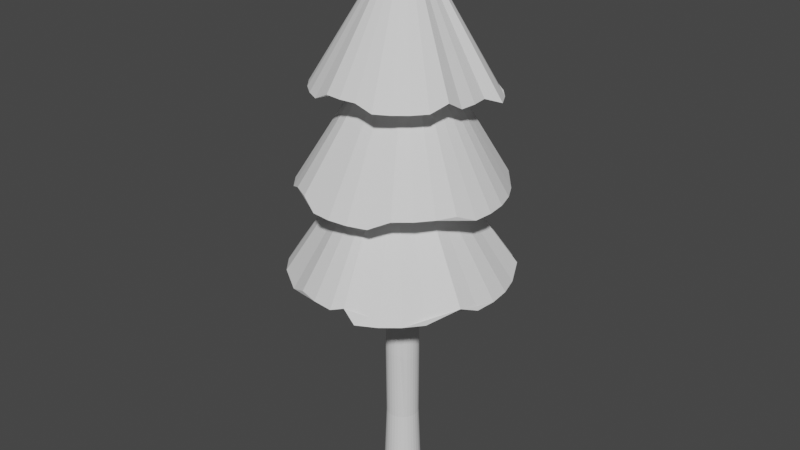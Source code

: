 # Source: pine.blend  (saved by Blender 3.4.6; exported with 4.5.12 LTS)
import bpy
from mathutils import Matrix  # noqa: F401  (used for matrix-valued properties, if any)

bpy.ops.wm.read_factory_settings(use_empty=True)
scene = bpy.context.scene
scene.name = 'Scene'

# ---- collections
col_collection = bpy.data.collections.new('Collection'); scene.collection.children.link(col_collection)

# ---- world
world_world = bpy.data.worlds.new('World'); scene.world = world_world
world_world.use_nodes = True; world_world.node_tree.nodes.clear()
_N = world_world.node_tree.nodes; _L = world_world.node_tree.links
n0 = _N.new('ShaderNodeOutputWorld'); n0.name = 'World Output'; n0.location = (300, 300)
n1 = _N.new('ShaderNodeBackground'); n1.name = 'Background'; n1.location = (10, 300)
n1.inputs[0].default_value = (0.05088, 0.05088, 0.05088, 1.0)
_L.new(n1.outputs[0], n0.inputs[0])
n0.is_active_output = True
world_world.color = (0.05088, 0.05088, 0.05088)
world_world.use_sun_shadow = False
world_world.sun_shadow_jitter_overblur = 0.0

# ---- meshes
me_cylinder = bpy.data.meshes.new('Cylinder')
me_cylinder.from_pydata([(0.0, 1.0, 0.09931), (0.0, 1.0, 16.39), (0.1951, 0.9808, 0.09931), (0.1951, 0.9808, 16.39), (0.3827, 0.9239, 0.09931), (0.3827, 0.9239, 16.39), (0.5556, 0.8315, 0.09931), (0.5556, 0.8315, 16.39), (0.7071, 0.7071, 0.09931), (0.7071, 0.7071, 16.39), (0.8315, 0.5556, 0.09931), (0.8315, 0.5556, 16.39), (0.9239, 0.3827, 0.09931), (0.9239, 0.3827, 16.39), (0.9808, 0.1951, 0.09931), (0.9808, 0.1951, 16.39), (1.0, 0.0, 0.09931), (1.0, 0.0, 16.39), (0.9808, -0.1951, 0.09931), (0.9808, -0.1951, 16.39), (0.9239, -0.3827, 0.09931), (0.9239, -0.3827, 16.39), (0.8315, -0.5556, 0.09931), (0.8315, -0.5556, 16.39), (0.7071, -0.7071, 0.09931), (0.7071, -0.7071, 16.39), (0.5556, -0.8315, 0.09931), (0.5087, -0.8099, 16.17), (0.3827, -0.9239, 0.09931), (0.344, -0.898, 16.17), (0.1951, -0.9808, 0.09931), (0.1652, -0.9522, 16.17), (0.0, -1.0, 0.09931), (-0.02071, -0.9705, 16.17), (-0.1951, -0.9808, 0.09931), (-0.2066, -0.9522, 16.17), (-0.3827, -0.9239, 0.09931), (-0.3854, -0.898, 16.17), (-0.5556, -0.8315, 0.09931), (-0.5501, -0.8099, 16.17), (-0.7071, -0.7071, 0.09931), (-0.6945, -0.6914, 16.17), (-0.8315, -0.5556, 0.09931), (-0.813, -0.547, 16.17), (-0.9239, -0.3827, 0.09931), (-0.9011, -0.3823, 16.17), (-0.9808, -0.1951, 0.09931), (-0.9553, -0.2035, 16.17), (-1.0, 0.0, 0.09931), (-0.9736, -0.01762, 16.17), (-0.9808, 0.1951, 0.09931), (-0.9553, 0.1683, 16.17), (-0.9239, 0.3827, 0.09931), (-0.9011, 0.3471, 16.17), (-0.8315, 0.5556, 0.09931), (-0.813, 0.5118, 16.17), (-0.7071, 0.7071, 0.09931), (-0.6945, 0.6562, 16.17), (-0.5556, 0.8315, 0.09931), (-0.5501, 0.7747, 16.17), (-0.3827, 0.9239, 0.09931), (-0.3827, 0.9239, 16.39), (-0.1951, 0.9808, 0.09931), (-0.1951, 0.9808, 16.39), (4.423e-09, 0.8571, 3.935), (0.1672, 0.8407, 3.935), (0.328, 0.7919, 3.935), (0.4762, 0.7127, 3.935), (0.6061, 0.6061, 3.935), (0.7127, 0.4762, 3.935), (0.7919, 0.328, 3.935), (0.8407, 0.1672, 3.935), (0.8571, -4.847e-10, 3.935), (0.8407, -0.1672, 3.935), (0.7919, -0.328, 3.935), (0.7127, -0.4762, 3.935), (0.6061, -0.6061, 3.935), (0.4762, -0.7127, 3.935), (0.328, -0.7919, 3.935), (0.1672, -0.8407, 3.935), (4.423e-09, -0.8571, 3.935), (-0.1672, -0.8407, 3.935), (-0.328, -0.7919, 3.935), (-0.4762, -0.7127, 3.935), (-0.6061, -0.6061, 3.935), (-0.7127, -0.4762, 3.935), (-0.7919, -0.328, 3.935), (-0.8407, -0.1672, 3.935), (-0.8571, -4.847e-10, 3.935), (-0.8407, 0.1672, 3.935), (-0.7919, 0.328, 3.935), (-0.7127, 0.4762, 3.935), (-0.6061, 0.6061, 3.935), (-0.4762, 0.7127, 3.935), (-0.328, 0.7919, 3.935), (-0.1672, 0.8407, 3.935), (0.1099, 0.7121, 7.79), (0.2814, 0.6952, 7.79), (0.4463, 0.6452, 7.79), (0.5984, 0.5639, 7.79), (0.7316, 0.4546, 7.79), (0.841, 0.3213, 7.79), (0.9222, 0.1693, 7.79), (0.9722, 0.004342, 7.79), (0.9891, -0.1672, 7.79), (0.9722, -0.3387, 7.79), (0.9222, -0.5037, 7.79), (0.841, -0.6557, 7.79), (0.7316, -0.7889, 7.79), (0.5495, -0.8736, 7.978), (0.4046, -0.9511, 7.978), (0.2474, -0.9987, 7.978), (0.08397, -1.015, 7.978), (-0.0795, -0.9987, 7.978), (-0.2367, -0.9511, 7.978), (-0.3815, -0.8736, 7.978), (-0.5085, -0.7694, 7.978), (-0.6127, -0.6424, 7.978), (-0.6901, -0.4976, 7.978), (-0.7378, -0.3404, 7.978), (-0.7539, -0.1769, 7.978), (-0.7378, -0.01348, 7.978), (-0.6901, 0.1437, 7.978), (-0.6127, 0.2886, 7.978), (-0.5085, 0.4155, 7.978), (-0.3815, 0.5197, 7.978), (-0.2266, 0.6452, 7.79), (-0.06169, 0.6952, 7.79), (0.2105, 0.5876, 11.24), (0.3734, 0.5716, 11.24), (0.5301, 0.5241, 11.24), (0.6745, 0.4469, 11.24), (0.801, 0.3431, 11.24), (0.9048, 0.2165, 11.24), (0.982, 0.07216, 11.24), (1.03, -0.08449, 11.24), (1.046, -0.2474, 11.24), (1.03, -0.4103, 11.24), (0.982, -0.5669, 11.24), (0.9048, -0.7113, 11.24), (0.801, -0.8378, 11.24), (0.6353, -0.9237, 11.26), (0.4978, -0.9972, 11.26), (0.3485, -1.043, 11.26), (0.1932, -1.058, 11.26), (0.03801, -1.043, 11.26), (-0.1113, -0.9972, 11.26), (-0.2488, -0.9237, 11.26), (-0.3694, -0.8248, 11.26), (-0.4684, -0.7042, 11.26), (-0.5419, -0.5666, 11.26), (-0.5872, -0.4173, 11.26), (-0.6025, -0.2621, 11.26), (-0.5872, -0.1069, 11.26), (-0.5419, 0.04241, 11.26), (-0.4684, 0.18, 11.26), (-0.3694, 0.3006, 11.26), (-0.2488, 0.3995, 11.26), (-0.109, 0.5241, 11.24), (0.04764, 0.5716, 11.24)], [], [(128, 1, 3, 129), (129, 3, 5, 130), (130, 5, 7, 131), (131, 7, 9, 132), (132, 9, 11, 133), (133, 11, 13, 134), (134, 13, 15, 135), (135, 15, 17, 136), (136, 17, 19, 137), (137, 19, 21, 138), (138, 21, 23, 139), (139, 23, 25, 140), (140, 25, 27, 141), (141, 27, 29, 142), (142, 29, 31, 143), (143, 31, 33, 144), (144, 33, 35, 145), (145, 35, 37, 146), (146, 37, 39, 147), (147, 39, 41, 148), (148, 41, 43, 149), (149, 43, 45, 150), (150, 45, 47, 151), (151, 47, 49, 152), (152, 49, 51, 153), (153, 51, 53, 154), (154, 53, 55, 155), (155, 55, 57, 156), (156, 57, 59, 157), (157, 59, 61, 158), (3, 1, 63, 61, 59, 57, 55, 53, 51, 49, 47, 45, 43, 41, 39, 37, 35, 33, 31, 29, 27, 25, 23, 21, 19, 17, 15, 13, 11, 9, 7, 5), (158, 61, 63, 159), (159, 63, 1, 128), (0, 2, 4, 6, 8, 10, 12, 14, 16, 18, 20, 22, 24, 26, 28, 30, 32, 34, 36, 38, 40, 42, 44, 46, 48, 50, 52, 54, 56, 58, 60, 62), (62, 95, 64, 0), (60, 94, 95, 62), (58, 93, 94, 60), (56, 92, 93, 58), (54, 91, 92, 56), (52, 90, 91, 54), (50, 89, 90, 52), (48, 88, 89, 50), (46, 87, 88, 48), (44, 86, 87, 46), (42, 85, 86, 44), (40, 84, 85, 42), (38, 83, 84, 40), (36, 82, 83, 38), (34, 81, 82, 36), (32, 80, 81, 34), (30, 79, 80, 32), (28, 78, 79, 30), (26, 77, 78, 28), (24, 76, 77, 26), (22, 75, 76, 24), (20, 74, 75, 22), (18, 73, 74, 20), (16, 72, 73, 18), (14, 71, 72, 16), (12, 70, 71, 14), (10, 69, 70, 12), (8, 68, 69, 10), (6, 67, 68, 8), (4, 66, 67, 6), (2, 65, 66, 4), (0, 64, 65, 2), (95, 127, 96, 64), (94, 126, 127, 95), (93, 125, 126, 94), (92, 124, 125, 93), (91, 123, 124, 92), (90, 122, 123, 91), (89, 121, 122, 90), (88, 120, 121, 89), (87, 119, 120, 88), (86, 118, 119, 87), (85, 117, 118, 86), (84, 116, 117, 85), (83, 115, 116, 84), (82, 114, 115, 83), (81, 113, 114, 82), (80, 112, 113, 81), (79, 111, 112, 80), (78, 110, 111, 79), (77, 109, 110, 78), (76, 108, 109, 77), (75, 107, 108, 76), (74, 106, 107, 75), (73, 105, 106, 74), (72, 104, 105, 73), (71, 103, 104, 72), (70, 102, 103, 71), (69, 101, 102, 70), (68, 100, 101, 69), (67, 99, 100, 68), (66, 98, 99, 67), (65, 97, 98, 66), (64, 96, 97, 65), (127, 159, 128, 96), (126, 158, 159, 127), (125, 157, 158, 126), (124, 156, 157, 125), (123, 155, 156, 124), (122, 154, 155, 123), (121, 153, 154, 122), (120, 152, 153, 121), (119, 151, 152, 120), (118, 150, 151, 119), (117, 149, 150, 118), (116, 148, 149, 117), (115, 147, 148, 116), (114, 146, 147, 115), (113, 145, 146, 114), (112, 144, 145, 113), (111, 143, 144, 112), (110, 142, 143, 111), (109, 141, 142, 110), (108, 140, 141, 109), (107, 139, 140, 108), (106, 138, 139, 107), (105, 137, 138, 106), (104, 136, 137, 105), (103, 135, 136, 104), (102, 134, 135, 103), (101, 133, 134, 102), (100, 132, 133, 101), (99, 131, 132, 100), (98, 130, 131, 99), (97, 129, 130, 98), (96, 128, 129, 97)])
_uv = me_cylinder.uv_layers.new(name='UVMap')
_uv.uv.foreach_set('vector', [1.0, 0.8402, 1.0, 1.0, 0.9688, 1.0, 0.9688, 0.8402, 0.9688, 0.8402, 0.9688, 1.0, 0.9375, 1.0, 0.9375, 0.8402, 0.9375, 0.8402, 0.9375, 1.0, 0.9062, 1.0, 0.9062, 0.8402, 0.9062, 0.8402, 0.9062, 1.0, 0.875, 1.0, 0.875, 0.8402, 0.875, 0.8402, 0.875, 1.0, 0.8438, 1.0, 0.8438, 0.8402, 0.8438, 0.8402, 0.8438, 1.0, 0.8125, 1.0, 0.8125, 0.8402, 0.8125, 0.8402, 0.8125, 1.0, 0.7812, 1.0, 0.7812, 0.8402, 0.7812, 0.8402, 0.7812, 1.0, 0.75, 1.0, 0.75, 0.8402, 0.75, 0.8402, 0.75, 1.0, 0.7188, 1.0, 0.7188, 0.8402, 0.7188, 0.8402, 0.7188, 1.0, 0.6875, 1.0, 0.6875, 0.8402, 0.6875, 0.8402, 0.6875, 1.0, 0.6562, 1.0, 0.6562, 0.8402, 0.6562, 0.8402, 0.6562, 1.0, 0.625, 1.0, 0.625, 0.8402, 0.625, 0.8402, 0.625, 1.0, 0.5938, 1.0, 0.5938, 0.8402, 0.5938, 0.8402, 0.5938, 1.0, 0.5625, 1.0, 0.5625, 0.8402, 0.5625, 0.8402, 0.5625, 1.0, 0.5312, 1.0, 0.5312, 0.8402, 0.5312, 0.8402, 0.5312, 1.0, 0.5, 1.0, 0.5, 0.8402, 0.5, 0.8402, 0.5, 1.0, 0.4688, 1.0, 0.4688, 0.8402, 0.4688, 0.8402, 0.4688, 1.0, 0.4375, 1.0, 0.4375, 0.8402, 0.4375, 0.8402, 0.4375, 1.0, 0.4062, 1.0, 0.4062, 0.8402, 0.4062, 0.8402, 0.4062, 1.0, 0.375, 1.0, 0.375, 0.8402, 0.375, 0.8402, 0.375, 1.0, 0.3438, 1.0, 0.3438, 0.8402, 0.3438, 0.8402, 0.3438, 1.0, 0.3125, 1.0, 0.3125, 0.8402, 0.3125, 0.8402, 0.3125, 1.0, 0.2812, 1.0, 0.2812, 0.8402, 0.2812, 0.8402, 0.2812, 1.0, 0.25, 1.0, 0.25, 0.8402, 0.25, 0.8402, 0.25, 1.0, 0.2188, 1.0, 0.2188, 0.8402, 0.2188, 0.8402, 0.2188, 1.0, 0.1875, 1.0, 0.1875, 0.8402, 0.1875, 0.8402, 0.1875, 1.0, 0.1562, 1.0, 0.1562, 0.8402, 0.1562, 0.8402, 0.1562, 1.0, 0.125, 1.0, 0.125, 0.8402, 0.125, 0.8402, 0.125, 1.0, 0.09375, 1.0, 0.09375, 0.8402, 0.09375, 0.8402, 0.09375, 1.0, 0.0625, 1.0, 0.0625, 0.8402, 0.2968, 0.4854, 0.25, 0.49, 0.2032, 0.4854, 0.1582, 0.4717, 0.1167, 0.4496, 0.08029, 0.4197, 0.05045, 0.3833, 0.02827, 0.3418, 0.01461, 0.2968, 0.01, 0.25, 0.01461, 0.2032, 0.02827, 0.1582, 0.05045, 0.1167, 0.08029, 0.08029, 0.1167, 0.05045, 0.1582, 0.02827, 0.2032, 0.01461, 0.25, 0.01, 0.2968, 0.01461, 0.3418, 0.02827, 0.3833, 0.05045, 0.4197, 0.08029, 0.4496, 0.1167, 0.4717, 0.1582, 0.4854, 0.2032, 0.49, 0.25, 0.4854, 0.2968, 0.4717, 0.3418, 0.4496, 0.3833, 0.4197, 0.4197, 0.3833, 0.4496, 0.3418, 0.4717, 0.0625, 0.8402, 0.0625, 1.0, 0.03125, 1.0, 0.03125, 0.8402, 0.03125, 0.8402, 0.03125, 1.0, 0.0, 1.0, 0.0, 0.8402, 0.75, 0.49, 0.7968, 0.4854, 0.8418, 0.4717, 0.8833, 0.4496, 0.9197, 0.4197, 0.9496, 0.3833, 0.9717, 0.3418, 0.9854, 0.2968, 0.99, 0.25, 0.9854, 0.2032, 0.9717, 0.1582, 0.9496, 0.1167, 0.9197, 0.08029, 0.8833, 0.05045, 0.8418, 0.02827, 0.7968, 0.01461, 0.75, 0.01, 0.7032, 0.01461, 0.6582, 0.02827, 0.6167, 0.05045, 0.5803, 0.08029, 0.5504, 0.1167, 0.5283, 0.1582, 0.5146, 0.2032, 0.51, 0.25, 0.5146, 0.2968, 0.5283, 0.3418, 0.5504, 0.3833, 0.5803, 0.4197, 0.6167, 0.4496, 0.6582, 0.4717, 0.7032, 0.4854, 0.03125, 0.5, 0.03125, 0.6178, 0.0, 0.6178, 0.0, 0.5, 0.0625, 0.5, 0.0625, 0.6178, 0.03125, 0.6178, 0.03125, 0.5, 0.09375, 0.5, 0.09375, 0.6178, 0.0625, 0.6178, 0.0625, 0.5, 0.125, 0.5, 0.125, 0.6178, 0.09375, 0.6178, 0.09375, 0.5, 0.1562, 0.5, 0.1562, 0.6178, 0.125, 0.6178, 0.125, 0.5, 0.1875, 0.5, 0.1875, 0.6178, 0.1562, 0.6178, 0.1562, 0.5, 0.2188, 0.5, 0.2188, 0.6178, 0.1875, 0.6178, 0.1875, 0.5, 0.25, 0.5, 0.25, 0.6178, 0.2188, 0.6178, 0.2188, 0.5, 0.2812, 0.5, 0.2812, 0.6178, 0.25, 0.6178, 0.25, 0.5, 0.3125, 0.5, 0.3125, 0.6178, 0.2812, 0.6178, 0.2812, 0.5, 0.3438, 0.5, 0.3438, 0.6178, 0.3125, 0.6178, 0.3125, 0.5, 0.375, 0.5, 0.375, 0.6178, 0.3438, 0.6178, 0.3438, 0.5, 0.4062, 0.5, 0.4062, 0.6178, 0.375, 0.6178, 0.375, 0.5, 0.4375, 0.5, 0.4375, 0.6178, 0.4062, 0.6178, 0.4062, 0.5, 0.4688, 0.5, 0.4688, 0.6178, 0.4375, 0.6178, 0.4375, 0.5, 0.5, 0.5, 0.5, 0.6178, 0.4688, 0.6178, 0.4688, 0.5, 0.5312, 0.5, 0.5312, 0.6178, 0.5, 0.6178, 0.5, 0.5, 0.5625, 0.5, 0.5625, 0.6178, 0.5312, 0.6178, 0.5312, 0.5, 0.5938, 0.5, 0.5938, 0.6178, 0.5625, 0.6178, 0.5625, 0.5, 0.625, 0.5, 0.625, 0.6178, 0.5938, 0.6178, 0.5938, 0.5, 0.6562, 0.5, 0.6562, 0.6178, 0.625, 0.6178, 0.625, 0.5, 0.6875, 0.5, 0.6875, 0.6178, 0.6562, 0.6178, 0.6562, 0.5, 0.7188, 0.5, 0.7188, 0.6178, 0.6875, 0.6178, 0.6875, 0.5, 0.75, 0.5, 0.75, 0.6178, 0.7188, 0.6178, 0.7188, 0.5, 0.7812, 0.5, 0.7812, 0.6178, 0.75, 0.6178, 0.75, 0.5, 0.8125, 0.5, 0.8125, 0.6178, 0.7812, 0.6178, 0.7812, 0.5, 0.8438, 0.5, 0.8438, 0.6178, 0.8125, 0.6178, 0.8125, 0.5, 0.875, 0.5, 0.875, 0.6178, 0.8438, 0.6178, 0.8438, 0.5, 0.9062, 0.5, 0.9062, 0.6178, 0.875, 0.6178, 0.875, 0.5, 0.9375, 0.5, 0.9375, 0.6178, 0.9062, 0.6178, 0.9062, 0.5, 0.9688, 0.5, 0.9688, 0.6178, 0.9375, 0.6178, 0.9375, 0.5, 1.0, 0.5, 1.0, 0.6178, 0.9688, 0.6178, 0.9688, 0.5, 0.03125, 0.6178, 0.03125, 0.7362, 0.0, 0.7362, 0.0, 0.6178, 0.0625, 0.6178, 0.0625, 0.7362, 0.03125, 0.7362, 0.03125, 0.6178, 0.09375, 0.6178, 0.09375, 0.7362, 0.0625, 0.7362, 0.0625, 0.6178, 0.125, 0.6178, 0.125, 0.7362, 0.09375, 0.7362, 0.09375, 0.6178, 0.1562, 0.6178, 0.1562, 0.7362, 0.125, 0.7362, 0.125, 0.6178, 0.1875, 0.6178, 0.1875, 0.7362, 0.1562, 0.7362, 0.1562, 0.6178, 0.2188, 0.6178, 0.2188, 0.7362, 0.1875, 0.7362, 0.1875, 0.6178, 0.25, 0.6178, 0.25, 0.7362, 0.2188, 0.7362, 0.2188, 0.6178, 0.2812, 0.6178, 0.2812, 0.7362, 0.25, 0.7362, 0.25, 0.6178, 0.3125, 0.6178, 0.3125, 0.7362, 0.2812, 0.7362, 0.2812, 0.6178, 0.3438, 0.6178, 0.3438, 0.7362, 0.3125, 0.7362, 0.3125, 0.6178, 0.375, 0.6178, 0.375, 0.7362, 0.3438, 0.7362, 0.3438, 0.6178, 0.4062, 0.6178, 0.4062, 0.7362, 0.375, 0.7362, 0.375, 0.6178, 0.4375, 0.6178, 0.4375, 0.7362, 0.4062, 0.7362, 0.4062, 0.6178, 0.4688, 0.6178, 0.4688, 0.7362, 0.4375, 0.7362, 0.4375, 0.6178, 0.5, 0.6178, 0.5, 0.7362, 0.4688, 0.7362, 0.4688, 0.6178, 0.5312, 0.6178, 0.5312, 0.7362, 0.5, 0.7362, 0.5, 0.6178, 0.5625, 0.6178, 0.5625, 0.7362, 0.5312, 0.7362, 0.5312, 0.6178, 0.5938, 0.6178, 0.5938, 0.7362, 0.5625, 0.7362, 0.5625, 0.6178, 0.625, 0.6178, 0.625, 0.7362, 0.5938, 0.7362, 0.5938, 0.6178, 0.6562, 0.6178, 0.6562, 0.7362, 0.625, 0.7362, 0.625, 0.6178, 0.6875, 0.6178, 0.6875, 0.7362, 0.6562, 0.7362, 0.6562, 0.6178, 0.7188, 0.6178, 0.7188, 0.7362, 0.6875, 0.7362, 0.6875, 0.6178, 0.75, 0.6178, 0.75, 0.7362, 0.7188, 0.7362, 0.7188, 0.6178, 0.7812, 0.6178, 0.7812, 0.7362, 0.75, 0.7362, 0.75, 0.6178, 0.8125, 0.6178, 0.8125, 0.7362, 0.7812, 0.7362, 0.7812, 0.6178, 0.8438, 0.6178, 0.8438, 0.7362, 0.8125, 0.7362, 0.8125, 0.6178, 0.875, 0.6178, 0.875, 0.7362, 0.8438, 0.7362, 0.8438, 0.6178, 0.9062, 0.6178, 0.9062, 0.7362, 0.875, 0.7362, 0.875, 0.6178, 0.9375, 0.6178, 0.9375, 0.7362, 0.9062, 0.7362, 0.9062, 0.6178, 0.9688, 0.6178, 0.9688, 0.7362, 0.9375, 0.7362, 0.9375, 0.6178, 1.0, 0.6178, 1.0, 0.7362, 0.9688, 0.7362, 0.9688, 0.6178, 0.03125, 0.7362, 0.03125, 0.8402, 0.0, 0.8402, 0.0, 0.7362, 0.0625, 0.7362, 0.0625, 0.8402, 0.03125, 0.8402, 0.03125, 0.7362, 0.09375, 0.7362, 0.09375, 0.8402, 0.0625, 0.8402, 0.0625, 0.7362, 0.125, 0.7362, 0.125, 0.8402, 0.09375, 0.8402, 0.09375, 0.7362, 0.1562, 0.7362, 0.1562, 0.8402, 0.125, 0.8402, 0.125, 0.7362, 0.1875, 0.7362, 0.1875, 0.8402, 0.1562, 0.8402, 0.1562, 0.7362, 0.2188, 0.7362, 0.2188, 0.8402, 0.1875, 0.8402, 0.1875, 0.7362, 0.25, 0.7362, 0.25, 0.8402, 0.2188, 0.8402, 0.2188, 0.7362, 0.2812, 0.7362, 0.2812, 0.8402, 0.25, 0.8402, 0.25, 0.7362, 0.3125, 0.7362, 0.3125, 0.8402, 0.2812, 0.8402, 0.2812, 0.7362, 0.3438, 0.7362, 0.3438, 0.8402, 0.3125, 0.8402, 0.3125, 0.7362, 0.375, 0.7362, 0.375, 0.8402, 0.3438, 0.8402, 0.3438, 0.7362, 0.4062, 0.7362, 0.4062, 0.8402, 0.375, 0.8402, 0.375, 0.7362, 0.4375, 0.7362, 0.4375, 0.8402, 0.4062, 0.8402, 0.4062, 0.7362, 0.4688, 0.7362, 0.4688, 0.8402, 0.4375, 0.8402, 0.4375, 0.7362, 0.5, 0.7362, 0.5, 0.8402, 0.4688, 0.8402, 0.4688, 0.7362, 0.5312, 0.7362, 0.5312, 0.8402, 0.5, 0.8402, 0.5, 0.7362, 0.5625, 0.7362, 0.5625, 0.8402, 0.5312, 0.8402, 0.5312, 0.7362, 0.5938, 0.7362, 0.5938, 0.8402, 0.5625, 0.8402, 0.5625, 0.7362, 0.625, 0.7362, 0.625, 0.8402, 0.5938, 0.8402, 0.5938, 0.7362, 0.6562, 0.7362, 0.6562, 0.8402, 0.625, 0.8402, 0.625, 0.7362, 0.6875, 0.7362, 0.6875, 0.8402, 0.6562, 0.8402, 0.6562, 0.7362, 0.7188, 0.7362, 0.7188, 0.8402, 0.6875, 0.8402, 0.6875, 0.7362, 0.75, 0.7362, 0.75, 0.8402, 0.7188, 0.8402, 0.7188, 0.7362, 0.7812, 0.7362, 0.7812, 0.8402, 0.75, 0.8402, 0.75, 0.7362, 0.8125, 0.7362, 0.8125, 0.8402, 0.7812, 0.8402, 0.7812, 0.7362, 0.8438, 0.7362, 0.8438, 0.8402, 0.8125, 0.8402, 0.8125, 0.7362, 0.875, 0.7362, 0.875, 0.8402, 0.8438, 0.8402, 0.8438, 0.7362, 0.9062, 0.7362, 0.9062, 0.8402, 0.875, 0.8402, 0.875, 0.7362, 0.9375, 0.7362, 0.9375, 0.8402, 0.9062, 0.8402, 0.9062, 0.7362, 0.9688, 0.7362, 0.9688, 0.8402, 0.9375, 0.8402, 0.9375, 0.7362, 1.0, 0.7362, 1.0, 0.8402, 0.9688, 0.8402, 0.9688, 0.7362])
me_cylinder.update()
me_cone_002 = bpy.data.meshes.new('Cone.002')
me_cone_002.from_pydata([(-0.1461, 1.073, 4.826), (0.03761, 1.055, 4.826), (0.3321, 1.002, 4.648), (0.5875, 0.8391, 4.741), (0.7303, 0.722, 4.741), (0.8474, 0.5792, 4.741), (0.9344, 0.4164, 4.741), (0.8326, 0.2474, 4.81), (0.8507, 0.06365, 4.81), (0.8326, -0.1201, 4.81), (0.8166, -0.3054, 4.918), (0.7594, -0.5226, 4.859), (0.6423, -0.6653, 4.859), (0.4996, -0.7824, 4.859), (0.3368, -0.8695, 4.859), (0.1302, -0.8687, 4.918), (-0.05357, -0.8868, 4.918), (-0.2373, -0.8687, 4.918), (-0.4515, -0.8065, 4.81), (-0.6143, -0.7195, 4.81), (-0.7571, -0.6023, 4.81), (-0.8742, -0.4596, 4.81), (-0.9612, -0.2968, 4.81), (-1.015, -0.1201, 4.81), (-1.033, 0.06365, 4.81), (-1.015, 0.2474, 4.81), (-0.9237, 0.4155, 4.918), (-0.8367, 0.5783, 4.918), (-0.7195, 0.721, 4.918), (-0.5768, 0.8382, 4.918), (-0.414, 0.9252, 4.918), (-0.3299, 1.055, 4.826), (-0.03467, 0.08746, 6.459), (-0.1269, 0.8569, 4.828), (0.01767, 0.8426, 4.828), (0.2494, 0.8012, 4.688), (0.4503, 0.6731, 4.761), (0.5626, 0.581, 4.761), (0.6547, 0.4687, 4.761), (0.7232, 0.3406, 4.761), (0.6431, 0.2076, 4.815), (0.6574, 0.06305, 4.815), (0.6431, -0.08151, 4.815), (0.6305, -0.2273, 4.9), (0.5855, -0.3982, 4.854), (0.4934, -0.5104, 4.854), (0.3811, -0.6026, 4.854), (0.253, -0.6711, 4.854), (0.09049, -0.6704, 4.9), (-0.05407, -0.6847, 4.9), (-0.1986, -0.6704, 4.9), (-0.3671, -0.6215, 4.815), (-0.4952, -0.553, 4.815), (-0.6075, -0.4609, 4.815), (-0.6997, -0.3486, 4.815), (-0.7681, -0.2205, 4.815), (-0.8103, -0.08151, 4.815), (-0.8246, 0.06305, 4.815), (-0.8103, 0.2076, 4.815), (-0.7386, 0.3399, 4.9), (-0.6702, 0.468, 4.9), (-0.578, 0.5802, 4.9), (-0.4657, 0.6724, 4.9), (-0.3376, 0.7409, 4.9), (-0.2714, 0.8426, 4.828), (0.08892, 1.222, 2.806), (0.2984, 1.202, 2.715), (0.5311, 1.132, 2.715), (0.7456, 1.017, 2.715), (0.832, 0.8941, 2.759), (1.019, 0.7014, 2.85), (1.128, 0.4634, 2.76), (1.199, 0.2306, 2.76), (1.223, -0.01143, 2.76), (1.199, -0.2535, 2.76), (1.134, -0.4627, 2.85), (0.9147, -0.7409, 2.702), (0.7604, -0.9289, 2.702), (0.5724, -1.083, 2.702), (0.3579, -1.198, 2.702), (0.2294, -1.205, 2.85), (0.08892, -1.26, 2.806), (-0.1531, -1.236, 2.806), (-0.3859, -1.165, 2.806), (-0.6089, -1.076, 2.711), (-0.8985, -0.8904, 2.755), (-1.053, -0.7024, 2.755), (-1.193, -0.5622, 2.661), (-1.255, -0.3044, 2.756), (-1.279, -0.06231, 2.756), (-1.255, 0.1797, 2.756), (-1.095, 0.6423, 2.722), (-0.9801, 0.8568, 2.722), (-0.8258, 1.045, 2.722), (-0.6377, 1.199, 2.722), (-0.4875, 1.158, 2.85), (-0.2547, 1.229, 2.85), (-0.02327, -0.04562, 4.641), (0.04459, 1.202, 3.772), (0.2638, 1.18, 3.772), (0.4745, 1.116, 3.772), (0.6114, 0.9461, 3.833), (0.7817, 0.8064, 3.833), (0.947, 0.6252, 3.744), (1.051, 0.431, 3.744), (1.115, 0.2203, 3.744), (1.136, 0.001124, 3.744), (1.115, -0.218, 3.744), (1.025, -0.4178, 3.833), (0.9214, -0.612, 3.833), (0.7817, -0.7823, 3.833), (0.6114, -0.922, 3.833), (0.408, -1.042, 3.732), (0.1972, -1.106, 3.732), (-0.02193, -1.128, 3.732), (-0.2411, -1.106, 3.732), (-0.4426, -1.026, 3.833), (-0.6368, -0.922, 3.833), (-0.8176, -0.8029, 3.751), (-0.9573, -0.6327, 3.751), (-1.061, -0.4384, 3.751), (-1.125, -0.2277, 3.751), (-1.136, 0.01206, 3.833), (-1.139, 0.2264, 3.752), (-1.075, 0.4372, 3.752), (-0.9715, 0.6314, 3.752), (-0.8318, 0.8016, 3.752), (-0.6616, 0.9413, 3.752), (-0.3853, 1.116, 3.772), (-0.1746, 1.18, 3.772), (0.02554, 0.02555, 5.666)], [], [(0, 32, 1), (1, 32, 2), (2, 32, 3), (5, 32, 6), (6, 32, 7), (7, 32, 8), (8, 32, 9), (9, 32, 10), (10, 32, 11), (11, 32, 12), (12, 32, 13), (13, 32, 14), (14, 32, 15), (15, 32, 16), (16, 32, 17), (17, 32, 18), (18, 32, 19), (19, 32, 20), (20, 32, 21), (21, 32, 22), (22, 32, 23), (23, 32, 24), (24, 32, 25), (25, 32, 26), (26, 32, 27), (27, 32, 28), (28, 32, 29), (29, 32, 30), (5, 6, 39, 38), (30, 32, 31), (31, 32, 0), (3, 32, 5, 4), (33, 34, 35, 36, 37, 38, 39, 40, 41, 42, 43, 44, 45, 46, 47, 48, 49, 50, 51, 52, 53, 54, 55, 56, 57, 58, 59, 60, 61, 62, 63, 64), (12, 13, 46, 45), (19, 20, 53, 52), (26, 27, 60, 59), (6, 7, 40, 39), (13, 14, 47, 46), (20, 21, 54, 53), (0, 1, 34, 33), (27, 28, 61, 60), (7, 8, 41, 40), (14, 15, 48, 47), (21, 22, 55, 54), (28, 29, 62, 61), (8, 9, 42, 41), (1, 2, 35, 34), (15, 16, 49, 48), (22, 23, 56, 55), (29, 30, 63, 62), (9, 10, 43, 42), (2, 3, 36, 35), (16, 17, 50, 49), (23, 24, 57, 56), (30, 31, 64, 63), (10, 11, 44, 43), (3, 4, 37, 36), (17, 18, 51, 50), (24, 25, 58, 57), (4, 5, 38, 37), (31, 0, 33, 64), (11, 12, 45, 44), (18, 19, 52, 51), (25, 26, 59, 58), (65, 97, 66), (66, 97, 67), (67, 97, 68), (68, 97, 69), (69, 97, 70), (70, 97, 71), (71, 97, 72), (72, 97, 73), (73, 97, 74), (74, 97, 75), (75, 97, 76), (76, 97, 77), (77, 97, 78), (78, 97, 79), (79, 97, 80), (80, 97, 81), (81, 97, 82), (82, 97, 83), (83, 97, 84), (84, 97, 85), (85, 97, 86), (86, 97, 87), (87, 97, 88), (88, 97, 89), (89, 97, 90), (90, 97, 91), (91, 97, 92), (92, 97, 93), (93, 97, 94), (94, 97, 95), (65, 66, 67, 68, 69, 70, 71, 72, 73, 74, 75, 76, 77, 78, 79, 80, 81, 82, 83, 84, 85, 86, 87, 88, 89, 90, 91, 92, 93, 94, 95, 96), (95, 97, 96), (96, 97, 65), (98, 130, 99), (99, 130, 100), (100, 130, 101), (101, 130, 102), (102, 130, 103), (103, 130, 104), (104, 130, 105), (105, 130, 106), (106, 130, 107), (107, 130, 108), (108, 130, 109), (109, 130, 110), (110, 130, 111), (111, 130, 112), (112, 130, 113), (113, 130, 114), (114, 130, 115), (115, 130, 116), (116, 130, 117), (117, 130, 118), (118, 130, 119), (119, 130, 120), (120, 130, 121), (121, 130, 122), (122, 130, 123), (123, 130, 124), (124, 130, 125), (125, 130, 126), (126, 130, 127), (127, 130, 128), (98, 99, 100, 101, 102, 103, 104, 105, 106, 107, 108, 109, 110, 111, 112, 113, 114, 115, 116, 117, 118, 119, 120, 121, 122, 123, 124, 125, 126, 127, 128, 129), (128, 130, 129), (129, 130, 98)])
_uv = me_cone_002.uv_layers.new(name='UVMap')
_uv.uv.foreach_set('vector', [0.25, 0.49, 0.25, 0.25, 0.2968, 0.4854, 0.2968, 0.4854, 0.25, 0.25, 0.3418, 0.4717, 0.3418, 0.4717, 0.25, 0.25, 0.3833, 0.4496, 0.4496, 0.3833, 0.25, 0.25, 0.4717, 0.3418, 0.4717, 0.3418, 0.25, 0.25, 0.4854, 0.2968, 0.4854, 0.2968, 0.25, 0.25, 0.49, 0.25, 0.49, 0.25, 0.25, 0.25, 0.4854, 0.2032, 0.4854, 0.2032, 0.25, 0.25, 0.4717, 0.1582, 0.4717, 0.1582, 0.25, 0.25, 0.4496, 0.1167, 0.4496, 0.1167, 0.25, 0.25, 0.4197, 0.08029, 0.4197, 0.08029, 0.25, 0.25, 0.3833, 0.05045, 0.3833, 0.05045, 0.25, 0.25, 0.3418, 0.02827, 0.3418, 0.02827, 0.25, 0.25, 0.2968, 0.01461, 0.2968, 0.01461, 0.25, 0.25, 0.25, 0.01, 0.25, 0.01, 0.25, 0.25, 0.2032, 0.01461, 0.2032, 0.01461, 0.25, 0.25, 0.1582, 0.02827, 0.1582, 0.02827, 0.25, 0.25, 0.1167, 0.05045, 0.1167, 0.05045, 0.25, 0.25, 0.08029, 0.08029, 0.08029, 0.08029, 0.25, 0.25, 0.05045, 0.1167, 0.05045, 0.1167, 0.25, 0.25, 0.02827, 0.1582, 0.02827, 0.1582, 0.25, 0.25, 0.01461, 0.2032, 0.01461, 0.2032, 0.25, 0.25, 0.01, 0.25, 0.01, 0.25, 0.25, 0.25, 0.01461, 0.2968, 0.01461, 0.2968, 0.25, 0.25, 0.02827, 0.3418, 0.02827, 0.3418, 0.25, 0.25, 0.05045, 0.3833, 0.05045, 0.3833, 0.25, 0.25, 0.08029, 0.4197, 0.08029, 0.4197, 0.25, 0.25, 0.1167, 0.4496, 0.1167, 0.4496, 0.25, 0.25, 0.1582, 0.4717, 0.4496, 0.3833, 0.4717, 0.3418, 0.4717, 0.3418, 0.4496, 0.3833, 0.1582, 0.4717, 0.25, 0.25, 0.2032, 0.4854, 0.2032, 0.4854, 0.25, 0.25, 0.25, 0.49, 0.3833, 0.4496, 0.25, 0.25, 0.4496, 0.3833, 0.4197, 0.4197, 0.75, 0.49, 0.7968, 0.4854, 0.8418, 0.4717, 0.8833, 0.4496, 0.9197, 0.4197, 0.9496, 0.3833, 0.9717, 0.3418, 0.9854, 0.2968, 0.99, 0.25, 0.9854, 0.2032, 0.9717, 0.1582, 0.9496, 0.1167, 0.9197, 0.08029, 0.8833, 0.05045, 0.8418, 0.02827, 0.7968, 0.01461, 0.75, 0.01, 0.7032, 0.01461, 0.6582, 0.02827, 0.6167, 0.05045, 0.5803, 0.08029, 0.5504, 0.1167, 0.5283, 0.1582, 0.5146, 0.2032, 0.51, 0.25, 0.5146, 0.2968, 0.5283, 0.3418, 0.5504, 0.3833, 0.5803, 0.4197, 0.6167, 0.4496, 0.6582, 0.4717, 0.7032, 0.4854, 0.4197, 0.08029, 0.3833, 0.05045, 0.3833, 0.05045, 0.4197, 0.08029, 0.1167, 0.05045, 0.08029, 0.08029, 0.08029, 0.08029, 0.1167, 0.05045, 0.02827, 0.3418, 0.05045, 0.3833, 0.05045, 0.3833, 0.02827, 0.3418, 0.4717, 0.3418, 0.4854, 0.2968, 0.4854, 0.2968, 0.4717, 0.3418, 0.3833, 0.05045, 0.3418, 0.02827, 0.3418, 0.02827, 0.3833, 0.05045, 0.08029, 0.08029, 0.05045, 0.1167, 0.05045, 0.1167, 0.08029, 0.08029, 0.25, 0.49, 0.2968, 0.4854, 0.2968, 0.4854, 0.25, 0.49, 0.05045, 0.3833, 0.08029, 0.4197, 0.08029, 0.4197, 0.05045, 0.3833, 0.4854, 0.2968, 0.49, 0.25, 0.49, 0.25, 0.4854, 0.2968, 0.3418, 0.02827, 0.2968, 0.01461, 0.2968, 0.01461, 0.3418, 0.02827, 0.05045, 0.1167, 0.02827, 0.1582, 0.02827, 0.1582, 0.05045, 0.1167, 0.08029, 0.4197, 0.1167, 0.4496, 0.1167, 0.4496, 0.08029, 0.4197, 0.49, 0.25, 0.4854, 0.2032, 0.4854, 0.2032, 0.49, 0.25, 0.2968, 0.4854, 0.3418, 0.4717, 0.3418, 0.4717, 0.2968, 0.4854, 0.2968, 0.01461, 0.25, 0.01, 0.25, 0.01, 0.2968, 0.01461, 0.02827, 0.1582, 0.01461, 0.2032, 0.01461, 0.2032, 0.02827, 0.1582, 0.1167, 0.4496, 0.1582, 0.4717, 0.1582, 0.4717, 0.1167, 0.4496, 0.4854, 0.2032, 0.4717, 0.1582, 0.4717, 0.1582, 0.4854, 0.2032, 0.3418, 0.4717, 0.3833, 0.4496, 0.3833, 0.4496, 0.3418, 0.4717, 0.25, 0.01, 0.2032, 0.01461, 0.2032, 0.01461, 0.25, 0.01, 0.01461, 0.2032, 0.01, 0.25, 0.01, 0.25, 0.01461, 0.2032, 0.1582, 0.4717, 0.2032, 0.4854, 0.2032, 0.4854, 0.1582, 0.4717, 0.4717, 0.1582, 0.4496, 0.1167, 0.4496, 0.1167, 0.4717, 0.1582, 0.3833, 0.4496, 0.4197, 0.4197, 0.4197, 0.4197, 0.3833, 0.4496, 0.2032, 0.01461, 0.1582, 0.02827, 0.1582, 0.02827, 0.2032, 0.01461, 0.01, 0.25, 0.01461, 0.2968, 0.01461, 0.2968, 0.01, 0.25, 0.4197, 0.4197, 0.4496, 0.3833, 0.4496, 0.3833, 0.4197, 0.4197, 0.2032, 0.4854, 0.25, 0.49, 0.25, 0.49, 0.2032, 0.4854, 0.4496, 0.1167, 0.4197, 0.08029, 0.4197, 0.08029, 0.4496, 0.1167, 0.1582, 0.02827, 0.1167, 0.05045, 0.1167, 0.05045, 0.1582, 0.02827, 0.01461, 0.2968, 0.02827, 0.3418, 0.02827, 0.3418, 0.01461, 0.2968, 0.25, 0.49, 0.25, 0.25, 0.2968, 0.4854, 0.2968, 0.4854, 0.25, 0.25, 0.3418, 0.4717, 0.3418, 0.4717, 0.25, 0.25, 0.3833, 0.4496, 0.3833, 0.4496, 0.25, 0.25, 0.4197, 0.4197, 0.4197, 0.4197, 0.25, 0.25, 0.4496, 0.3833, 0.4496, 0.3833, 0.25, 0.25, 0.4717, 0.3418, 0.4717, 0.3418, 0.25, 0.25, 0.4854, 0.2968, 0.4854, 0.2968, 0.25, 0.25, 0.49, 0.25, 0.49, 0.25, 0.25, 0.25, 0.4854, 0.2032, 0.4854, 0.2032, 0.25, 0.25, 0.4717, 0.1582, 0.4717, 0.1582, 0.25, 0.25, 0.4496, 0.1167, 0.4496, 0.1167, 0.25, 0.25, 0.4197, 0.08029, 0.4197, 0.08029, 0.25, 0.25, 0.3833, 0.05045, 0.3833, 0.05045, 0.25, 0.25, 0.3418, 0.02827, 0.3418, 0.02827, 0.25, 0.25, 0.2968, 0.01461, 0.2968, 0.01461, 0.25, 0.25, 0.25, 0.01, 0.25, 0.01, 0.25, 0.25, 0.2032, 0.01461, 0.2032, 0.01461, 0.25, 0.25, 0.1582, 0.02827, 0.1582, 0.02827, 0.25, 0.25, 0.1167, 0.05045, 0.1167, 0.05045, 0.25, 0.25, 0.08029, 0.08029, 0.08029, 0.08029, 0.25, 0.25, 0.05045, 0.1167, 0.05045, 0.1167, 0.25, 0.25, 0.02827, 0.1582, 0.02827, 0.1582, 0.25, 0.25, 0.01461, 0.2032, 0.01461, 0.2032, 0.25, 0.25, 0.01, 0.25, 0.01, 0.25, 0.25, 0.25, 0.01461, 0.2968, 0.01461, 0.2968, 0.25, 0.25, 0.02827, 0.3418, 0.02827, 0.3418, 0.25, 0.25, 0.05045, 0.3833, 0.05045, 0.3833, 0.25, 0.25, 0.08029, 0.4197, 0.08029, 0.4197, 0.25, 0.25, 0.1167, 0.4496, 0.1167, 0.4496, 0.25, 0.25, 0.1582, 0.4717, 0.75, 0.49, 0.7968, 0.4854, 0.8418, 0.4717, 0.8833, 0.4496, 0.9197, 0.4197, 0.9496, 0.3833, 0.9717, 0.3418, 0.9854, 0.2968, 0.99, 0.25, 0.9854, 0.2032, 0.9717, 0.1582, 0.9496, 0.1167, 0.9197, 0.08029, 0.8833, 0.05045, 0.8418, 0.02827, 0.7968, 0.01461, 0.75, 0.01, 0.7032, 0.01461, 0.6582, 0.02827, 0.6167, 0.05045, 0.5803, 0.08029, 0.5504, 0.1167, 0.5283, 0.1582, 0.5146, 0.2032, 0.51, 0.25, 0.5146, 0.2968, 0.5283, 0.3418, 0.5504, 0.3833, 0.5803, 0.4197, 0.6167, 0.4496, 0.6582, 0.4717, 0.7032, 0.4854, 0.1582, 0.4717, 0.25, 0.25, 0.2032, 0.4854, 0.2032, 0.4854, 0.25, 0.25, 0.25, 0.49, 0.25, 0.49, 0.25, 0.25, 0.2968, 0.4854, 0.2968, 0.4854, 0.25, 0.25, 0.3418, 0.4717, 0.3418, 0.4717, 0.25, 0.25, 0.3833, 0.4496, 0.3833, 0.4496, 0.25, 0.25, 0.4197, 0.4197, 0.4197, 0.4197, 0.25, 0.25, 0.4496, 0.3833, 0.4496, 0.3833, 0.25, 0.25, 0.4717, 0.3418, 0.4717, 0.3418, 0.25, 0.25, 0.4854, 0.2968, 0.4854, 0.2968, 0.25, 0.25, 0.49, 0.25, 0.49, 0.25, 0.25, 0.25, 0.4854, 0.2032, 0.4854, 0.2032, 0.25, 0.25, 0.4717, 0.1582, 0.4717, 0.1582, 0.25, 0.25, 0.4496, 0.1167, 0.4496, 0.1167, 0.25, 0.25, 0.4197, 0.08029, 0.4197, 0.08029, 0.25, 0.25, 0.3833, 0.05045, 0.3833, 0.05045, 0.25, 0.25, 0.3418, 0.02827, 0.3418, 0.02827, 0.25, 0.25, 0.2968, 0.01461, 0.2968, 0.01461, 0.25, 0.25, 0.25, 0.01, 0.25, 0.01, 0.25, 0.25, 0.2032, 0.01461, 0.2032, 0.01461, 0.25, 0.25, 0.1582, 0.02827, 0.1582, 0.02827, 0.25, 0.25, 0.1167, 0.05045, 0.1167, 0.05045, 0.25, 0.25, 0.08029, 0.08029, 0.08029, 0.08029, 0.25, 0.25, 0.05045, 0.1167, 0.05045, 0.1167, 0.25, 0.25, 0.02827, 0.1582, 0.02827, 0.1582, 0.25, 0.25, 0.01461, 0.2032, 0.01461, 0.2032, 0.25, 0.25, 0.01, 0.25, 0.01, 0.25, 0.25, 0.25, 0.01461, 0.2968, 0.01461, 0.2968, 0.25, 0.25, 0.02827, 0.3418, 0.02827, 0.3418, 0.25, 0.25, 0.05045, 0.3833, 0.05045, 0.3833, 0.25, 0.25, 0.08029, 0.4197, 0.08029, 0.4197, 0.25, 0.25, 0.1167, 0.4496, 0.1167, 0.4496, 0.25, 0.25, 0.1582, 0.4717, 0.75, 0.49, 0.7968, 0.4854, 0.8418, 0.4717, 0.8833, 0.4496, 0.9197, 0.4197, 0.9496, 0.3833, 0.9717, 0.3418, 0.9854, 0.2968, 0.99, 0.25, 0.9854, 0.2032, 0.9717, 0.1582, 0.9496, 0.1167, 0.9197, 0.08029, 0.8833, 0.05045, 0.8418, 0.02827, 0.7968, 0.01461, 0.75, 0.01, 0.7032, 0.01461, 0.6582, 0.02827, 0.6167, 0.05045, 0.5803, 0.08029, 0.5504, 0.1167, 0.5283, 0.1582, 0.5146, 0.2032, 0.51, 0.25, 0.5146, 0.2968, 0.5283, 0.3418, 0.5504, 0.3833, 0.5803, 0.4197, 0.6167, 0.4496, 0.6582, 0.4717, 0.7032, 0.4854, 0.1582, 0.4717, 0.25, 0.25, 0.2032, 0.4854, 0.2032, 0.4854, 0.25, 0.25, 0.25, 0.49])
me_cone_002.update()

# ---- objects
ob_trunk = bpy.data.objects.new('Trunk', me_cylinder)
ob_foliage = bpy.data.objects.new('Foliage', me_cone_002)

# ---- transforms, parenting, visibility, modifiers, constraints
ob_trunk.location = (0.0, 0.0, -2.98e-08)
ob_trunk.scale = (0.2745, 0.2745, 0.27)
ob_foliage.location = (0.0, 0.0, -4.768e-07)
ob_foliage.scale = (1.26, 1.26, 1.26)

# ---- collection membership
col_collection.objects.link(ob_trunk)
col_collection.objects.link(ob_foliage)

# ---- scene / render settings (as saved in the file)
scene.frame_start = 1; scene.frame_end = 250; scene.frame_set(1)
scene.render.engine = 'BLENDER_EEVEE_NEXT'
scene.cycles.sampling_pattern = 'TABULATED_SOBOL'
scene.cycles.use_light_tree = False
scene.view_settings.view_transform = 'Filmic'
bpy.context.view_layer.update()

# ---- added for rendering (the .blend has no active camera and no usable light): camera, sun
cam_auto = bpy.data.cameras.new('AutoCamera')
cam_auto.lens = 50.0
cam_auto.sensor_width = 36.0
cam_auto.clip_end = 1000.0
ob_auto_camera = bpy.data.objects.new('AutoCamera', cam_auto)
scene.collection.objects.link(ob_auto_camera)
ob_auto_camera.location = (8.52526, -10.2925, 10.9322)
ob_auto_camera.rotation_euler = (1.09748, -7.21219e-08, 0.694738)
scene.camera = ob_auto_camera
light_auto_sun = bpy.data.lights.new('AutoSun', 'SUN')
light_auto_sun.energy = 3.0
light_auto_sun.angle = 0.0523599
ob_auto_sun = bpy.data.objects.new('AutoSun', light_auto_sun)
scene.collection.objects.link(ob_auto_sun)
ob_auto_sun.rotation_euler = (0.872665, 0.174533, 0.523599)
bpy.context.view_layer.update()
